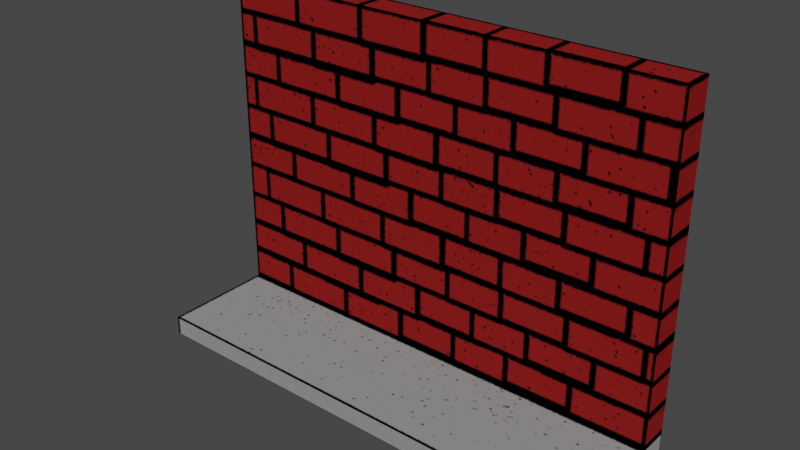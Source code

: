 # Source: brick_wall.blend  (saved by Blender 3.3.6; exported with 4.5.12 LTS)
import bpy
from mathutils import Matrix  # noqa: F401  (used for matrix-valued properties, if any)

bpy.ops.wm.read_factory_settings(use_empty=True)
scene = bpy.context.scene
scene.name = 'Scene'

# ---- collections
col_collection = bpy.data.collections.new('Collection'); scene.collection.children.link(col_collection)

# ---- images (referenced by path relative to the original .blend; pixels are not part of the script)
import os
ASSET_DIR = os.environ.get("B2B_ASSET_DIR", "")  # directory of the original .blend (textures are referenced by path, not embedded)
HERE = os.path.dirname(os.path.abspath(__file__))  # packed textures are extracted next to this script under _unpacked/

def load_image(name, relpath, width, height, colorspace="sRGB"):
    """Load a texture the original file referenced (path relative to the .blend, or extracted next to this script)."""
    p = next((c for c in (os.path.join(HERE, relpath), os.path.join(ASSET_DIR, relpath)) if relpath and os.path.exists(c)), "")
    if p:
        img = bpy.data.images.load(p, check_existing=True)
        img.name = name
    else:  # same state as the original file: an image datablock whose file is absent (Cycles renders it pink)
        img = bpy.data.images.new(name, width, height)
        img.source = "FILE"
        img.filepath = "//" + (relpath or name)
    img.colorspace_settings.name = colorspace
    return img
img_brickwall_png = load_image('brickWall.png', '_unpacked/brickWall.eb833625.png', 512, 512, 'sRGB')

# ---- materials (node trees are filled in below, after node groups)
mat_brick_wall = bpy.data.materials.new('brick_wall')
mat_brick_wall.alpha_threshold = 0.0
mat_brick_wall.use_transparent_shadow = False
mat_brick_wall.roughness = 0.5
mat_brick_wall.line_color = (0.0, 0.0, 0.0, 1.0)

# ---- material node trees
mat_brick_wall.use_nodes = True; mat_brick_wall.node_tree.nodes.clear()
_N = mat_brick_wall.node_tree.nodes; _L = mat_brick_wall.node_tree.links
n0 = _N.new('ShaderNodeOutputMaterial'); n0.name = 'Material Output'; n0.location = (300, 300)
n1 = _N.new('ShaderNodeBsdfPrincipled'); n1.name = 'Principled BSDF'; n1.location = (10, 300)
n1.distribution = 'GGX'
n1.subsurface_method = 'RANDOM_WALK_SKIN'
n1.inputs[3].default_value = 1.45
n1.inputs[13].default_value = 0.0
n1.inputs[27].default_value = (0.0, 0.0, 0.0, 1.0)
n1.inputs[28].default_value = 1.0
n2 = _N.new('ShaderNodeTexImage'); n2.name = 'Image Texture'; n2.location = (-285, 224)
n2.image = img_brickwall_png
_L.new(n1.outputs[0], n0.inputs[0])
_L.new(n2.outputs[0], n1.inputs[0])
n0.is_active_output = True

# ---- world
world_world = bpy.data.worlds.new('World'); scene.world = world_world
world_world.use_nodes = True; world_world.node_tree.nodes.clear()
_N = world_world.node_tree.nodes; _L = world_world.node_tree.links
n0 = _N.new('ShaderNodeOutputWorld'); n0.name = 'World Output'; n0.location = (300, 300)
n1 = _N.new('ShaderNodeBackground'); n1.name = 'Background'; n1.location = (10, 300)
n1.inputs[0].default_value = (0.05088, 0.05088, 0.05088, 1.0)
_L.new(n1.outputs[0], n0.inputs[0])
n0.is_active_output = True
world_world.color = (0.05088, 0.05088, 0.05088)
world_world.use_sun_shadow = False
world_world.sun_shadow_jitter_overblur = 0.0

# ---- meshes
me_plane = bpy.data.meshes.new('Plane')
me_plane.from_pydata([(-2.5, -0.6277, 0.2032), (2.5, -0.6277, 0.2032), (-2.5, 0.5793, 3.688), (2.5, 0.5793, 3.688), (-2.5, 0.5793, 0.2032), (2.5, 0.5793, 0.2032), (-2.5, -0.6277, -2.079e-06), (2.5, -0.6277, -2.079e-06), (-2.5, 0.5793, -2.317e-06), (2.5, 0.5793, -2.317e-06), (-2.5, 0.8998, 3.688), (2.5, 0.8998, 3.688), (-2.5, 0.8998, 0.2032), (2.5, 0.8998, 0.2032), (-2.5, 0.8998, -2.317e-06), (2.5, 0.8998, -2.317e-06)], [], [(5, 2, 4), (1, 4, 0), (1, 9, 5), (0, 7, 1), (4, 6, 0), (2, 12, 4), (3, 10, 2), (5, 11, 3), (11, 12, 10), (4, 14, 8), (5, 15, 13), (5, 3, 2), (1, 5, 4), (1, 7, 9), (0, 6, 7), (4, 8, 6), (2, 10, 12), (3, 11, 10), (5, 13, 11), (11, 13, 12), (4, 12, 14), (5, 9, 15)])
_uv = me_plane.uv_layers.new(name='UVMap')
_uv.uv.foreach_set('vector', [1.0, 0.3031, 0.0, 1.0, 0.0, 0.3031, 1.0, 0.0, 0.0, 0.3031, 0.0, 0.0, 0.0, 0.3028, 0.7901, 0.0, 0.7901, 0.3028, 0.0, 0.3047, 1.0, 0.0, 1.0, 0.3047, 0.7901, 0.3028, 0.0, 1.883e-06, 0.0, 0.3028, 0.9023, 1.0, 0.9137, 0.3031, 0.9023, 0.3031, 1.0, 0.9336, 0.0, 1.0, 0.0, 0.9336, 0.9023, 0.3031, 0.9137, 1.0, 0.9023, 1.0, 0.0, 1.0, 1.0, 0.2988, 1.0, 1.0, 0.7901, 0.3028, 1.0, 0.0, 0.7901, 0.0, 0.7901, 0.3028, 1.0, 0.0, 1.0, 0.3028, 1.0, 0.3031, 1.0, 1.0, 0.0, 1.0, 1.0, 0.0, 1.0, 0.3031, 0.0, 0.3031, 0.0, 0.3028, 0.0, 1.883e-06, 0.7901, 0.0, 0.0, 0.3047, 0.0, 0.0, 1.0, 0.0, 0.7901, 0.3028, 0.7901, 0.0, 0.0, 1.883e-06, 0.9023, 1.0, 0.9137, 1.0, 0.9137, 0.3031, 1.0, 0.9336, 1.0, 1.0, 0.0, 1.0, 0.9023, 0.3031, 0.9137, 0.3031, 0.9137, 1.0, 0.0, 1.0, 0.0, 0.2988, 1.0, 0.2988, 0.7901, 0.3028, 1.0, 0.3028, 1.0, 0.0, 0.7901, 0.3028, 0.7901, 0.0, 1.0, 0.0])
me_plane.materials.append(mat_brick_wall)
me_plane.update()

# ---- objects
ob_brick_wall = bpy.data.objects.new('brick_wall', me_plane)

# ---- transforms, parenting, visibility, modifiers, constraints
ob_brick_wall.location = (0.0, 0.0, 0.0)

# ---- collection membership
col_collection.objects.link(ob_brick_wall)

# ---- scene / render settings (as saved in the file)
scene.frame_start = 1; scene.frame_end = 250; scene.frame_set(1)
scene.render.engine = 'BLENDER_EEVEE_NEXT'
scene.cycles.sampling_pattern = 'TABULATED_SOBOL'
scene.cycles.use_light_tree = False
scene.view_settings.view_transform = 'Filmic'
bpy.context.view_layer.update()

# ---- added for rendering (the .blend has no active camera and no usable light): camera, sun
cam_auto = bpy.data.cameras.new('AutoCamera')
cam_auto.lens = 50.0
cam_auto.sensor_width = 36.0
cam_auto.clip_end = 1000.0
ob_auto_camera = bpy.data.objects.new('AutoCamera', cam_auto)
scene.collection.objects.link(ob_auto_camera)
ob_auto_camera.location = (5.9195, -6.96735, 6.57949)
ob_auto_camera.rotation_euler = (1.09748, -7.21219e-08, 0.694738)
scene.camera = ob_auto_camera
light_auto_sun = bpy.data.lights.new('AutoSun', 'SUN')
light_auto_sun.energy = 3.0
light_auto_sun.angle = 0.0523599
ob_auto_sun = bpy.data.objects.new('AutoSun', light_auto_sun)
scene.collection.objects.link(ob_auto_sun)
ob_auto_sun.rotation_euler = (0.872665, 0.174533, 0.523599)
bpy.context.view_layer.update()
